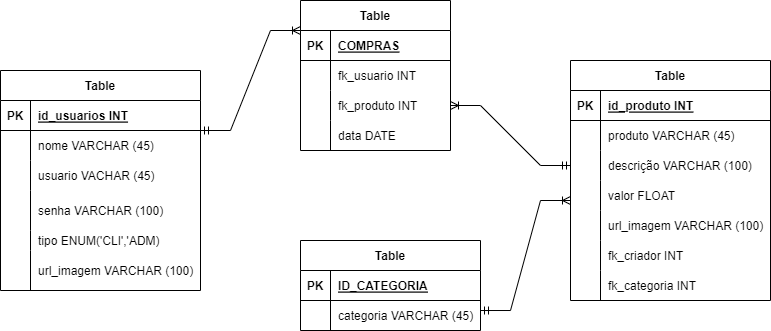

The diagram above was exported from draw.io. Its source (the exported page's mxGraphModel, read from the mxfile embedded in the PNG):
<mxGraphModel dx="868" dy="1594" grid="1" gridSize="10" guides="1" tooltips="1" connect="1" arrows="1" fold="1" page="1" pageScale="1" pageWidth="827" pageHeight="1169" math="0" shadow="0">
  <root>
    <mxCell id="0" />
    <mxCell id="1" parent="0" />
    <mxCell id="tJQiq3jtCAoAk1SGF2CS-1" value="Table" style="shape=table;startSize=30;container=1;collapsible=1;childLayout=tableLayout;fixedRows=1;rowLines=0;fontStyle=1;align=center;resizeLast=1;" vertex="1" parent="1">
      <mxGeometry x="30" y="-1080" width="200" height="220" as="geometry" />
    </mxCell>
    <mxCell id="tJQiq3jtCAoAk1SGF2CS-2" value="" style="shape=tableRow;horizontal=0;startSize=0;swimlaneHead=0;swimlaneBody=0;fillColor=none;collapsible=0;dropTarget=0;points=[[0,0.5],[1,0.5]];portConstraint=eastwest;top=0;left=0;right=0;bottom=1;" vertex="1" parent="tJQiq3jtCAoAk1SGF2CS-1">
      <mxGeometry y="30" width="200" height="30" as="geometry" />
    </mxCell>
    <mxCell id="tJQiq3jtCAoAk1SGF2CS-3" value="PK" style="shape=partialRectangle;connectable=0;fillColor=none;top=0;left=0;bottom=0;right=0;fontStyle=1;overflow=hidden;" vertex="1" parent="tJQiq3jtCAoAk1SGF2CS-2">
      <mxGeometry width="30" height="30" as="geometry">
        <mxRectangle width="30" height="30" as="alternateBounds" />
      </mxGeometry>
    </mxCell>
    <mxCell id="tJQiq3jtCAoAk1SGF2CS-4" value="id_usuarios INT" style="shape=partialRectangle;connectable=0;fillColor=none;top=0;left=0;bottom=0;right=0;align=left;spacingLeft=6;fontStyle=5;overflow=hidden;" vertex="1" parent="tJQiq3jtCAoAk1SGF2CS-2">
      <mxGeometry x="30" width="170" height="30" as="geometry">
        <mxRectangle width="170" height="30" as="alternateBounds" />
      </mxGeometry>
    </mxCell>
    <mxCell id="tJQiq3jtCAoAk1SGF2CS-5" value="" style="shape=tableRow;horizontal=0;startSize=0;swimlaneHead=0;swimlaneBody=0;fillColor=none;collapsible=0;dropTarget=0;points=[[0,0.5],[1,0.5]];portConstraint=eastwest;top=0;left=0;right=0;bottom=0;" vertex="1" parent="tJQiq3jtCAoAk1SGF2CS-1">
      <mxGeometry y="60" width="200" height="30" as="geometry" />
    </mxCell>
    <mxCell id="tJQiq3jtCAoAk1SGF2CS-6" value="" style="shape=partialRectangle;connectable=0;fillColor=none;top=0;left=0;bottom=0;right=0;editable=1;overflow=hidden;" vertex="1" parent="tJQiq3jtCAoAk1SGF2CS-5">
      <mxGeometry width="30" height="30" as="geometry">
        <mxRectangle width="30" height="30" as="alternateBounds" />
      </mxGeometry>
    </mxCell>
    <mxCell id="tJQiq3jtCAoAk1SGF2CS-7" value="nome VARCHAR (45)" style="shape=partialRectangle;connectable=0;fillColor=none;top=0;left=0;bottom=0;right=0;align=left;spacingLeft=6;overflow=hidden;" vertex="1" parent="tJQiq3jtCAoAk1SGF2CS-5">
      <mxGeometry x="30" width="170" height="30" as="geometry">
        <mxRectangle width="170" height="30" as="alternateBounds" />
      </mxGeometry>
    </mxCell>
    <mxCell id="tJQiq3jtCAoAk1SGF2CS-8" value="" style="shape=tableRow;horizontal=0;startSize=0;swimlaneHead=0;swimlaneBody=0;fillColor=none;collapsible=0;dropTarget=0;points=[[0,0.5],[1,0.5]];portConstraint=eastwest;top=0;left=0;right=0;bottom=0;" vertex="1" parent="tJQiq3jtCAoAk1SGF2CS-1">
      <mxGeometry y="90" width="200" height="30" as="geometry" />
    </mxCell>
    <mxCell id="tJQiq3jtCAoAk1SGF2CS-9" value="" style="shape=partialRectangle;connectable=0;fillColor=none;top=0;left=0;bottom=0;right=0;editable=1;overflow=hidden;" vertex="1" parent="tJQiq3jtCAoAk1SGF2CS-8">
      <mxGeometry width="30" height="30" as="geometry">
        <mxRectangle width="30" height="30" as="alternateBounds" />
      </mxGeometry>
    </mxCell>
    <mxCell id="tJQiq3jtCAoAk1SGF2CS-10" value="usuario VACHAR (45)" style="shape=partialRectangle;connectable=0;fillColor=none;top=0;left=0;bottom=0;right=0;align=left;spacingLeft=6;overflow=hidden;" vertex="1" parent="tJQiq3jtCAoAk1SGF2CS-8">
      <mxGeometry x="30" width="170" height="30" as="geometry">
        <mxRectangle width="170" height="30" as="alternateBounds" />
      </mxGeometry>
    </mxCell>
    <mxCell id="tJQiq3jtCAoAk1SGF2CS-11" value="" style="shape=tableRow;horizontal=0;startSize=0;swimlaneHead=0;swimlaneBody=0;fillColor=none;collapsible=0;dropTarget=0;points=[[0,0.5],[1,0.5]];portConstraint=eastwest;top=0;left=0;right=0;bottom=0;" vertex="1" parent="tJQiq3jtCAoAk1SGF2CS-1">
      <mxGeometry y="120" width="200" height="40" as="geometry" />
    </mxCell>
    <mxCell id="tJQiq3jtCAoAk1SGF2CS-12" value="" style="shape=partialRectangle;connectable=0;fillColor=none;top=0;left=0;bottom=0;right=0;editable=1;overflow=hidden;" vertex="1" parent="tJQiq3jtCAoAk1SGF2CS-11">
      <mxGeometry width="30" height="40" as="geometry">
        <mxRectangle width="30" height="40" as="alternateBounds" />
      </mxGeometry>
    </mxCell>
    <mxCell id="tJQiq3jtCAoAk1SGF2CS-13" value="senha VARCHAR (100)" style="shape=partialRectangle;connectable=0;fillColor=none;top=0;left=0;bottom=0;right=0;align=left;spacingLeft=6;overflow=hidden;" vertex="1" parent="tJQiq3jtCAoAk1SGF2CS-11">
      <mxGeometry x="30" width="170" height="40" as="geometry">
        <mxRectangle width="170" height="40" as="alternateBounds" />
      </mxGeometry>
    </mxCell>
    <mxCell id="tJQiq3jtCAoAk1SGF2CS-95" value="" style="shape=tableRow;horizontal=0;startSize=0;swimlaneHead=0;swimlaneBody=0;fillColor=none;collapsible=0;dropTarget=0;points=[[0,0.5],[1,0.5]];portConstraint=eastwest;top=0;left=0;right=0;bottom=0;" vertex="1" parent="tJQiq3jtCAoAk1SGF2CS-1">
      <mxGeometry y="160" width="200" height="20" as="geometry" />
    </mxCell>
    <mxCell id="tJQiq3jtCAoAk1SGF2CS-96" value="" style="shape=partialRectangle;connectable=0;fillColor=none;top=0;left=0;bottom=0;right=0;editable=1;overflow=hidden;" vertex="1" parent="tJQiq3jtCAoAk1SGF2CS-95">
      <mxGeometry width="30" height="20" as="geometry">
        <mxRectangle width="30" height="20" as="alternateBounds" />
      </mxGeometry>
    </mxCell>
    <mxCell id="tJQiq3jtCAoAk1SGF2CS-97" value="tipo ENUM('CLI','ADM)" style="shape=partialRectangle;connectable=0;fillColor=none;top=0;left=0;bottom=0;right=0;align=left;spacingLeft=6;overflow=hidden;" vertex="1" parent="tJQiq3jtCAoAk1SGF2CS-95">
      <mxGeometry x="30" width="170" height="20" as="geometry">
        <mxRectangle width="170" height="20" as="alternateBounds" />
      </mxGeometry>
    </mxCell>
    <mxCell id="tJQiq3jtCAoAk1SGF2CS-198" value="" style="shape=tableRow;horizontal=0;startSize=0;swimlaneHead=0;swimlaneBody=0;fillColor=none;collapsible=0;dropTarget=0;points=[[0,0.5],[1,0.5]];portConstraint=eastwest;top=0;left=0;right=0;bottom=0;" vertex="1" parent="tJQiq3jtCAoAk1SGF2CS-1">
      <mxGeometry y="180" width="200" height="40" as="geometry" />
    </mxCell>
    <mxCell id="tJQiq3jtCAoAk1SGF2CS-199" value="" style="shape=partialRectangle;connectable=0;fillColor=none;top=0;left=0;bottom=0;right=0;editable=1;overflow=hidden;" vertex="1" parent="tJQiq3jtCAoAk1SGF2CS-198">
      <mxGeometry width="30" height="40" as="geometry">
        <mxRectangle width="30" height="40" as="alternateBounds" />
      </mxGeometry>
    </mxCell>
    <mxCell id="tJQiq3jtCAoAk1SGF2CS-200" value="url_imagem VARCHAR (100)" style="shape=partialRectangle;connectable=0;fillColor=none;top=0;left=0;bottom=0;right=0;align=left;spacingLeft=6;overflow=hidden;" vertex="1" parent="tJQiq3jtCAoAk1SGF2CS-198">
      <mxGeometry x="30" width="170" height="40" as="geometry">
        <mxRectangle width="170" height="40" as="alternateBounds" />
      </mxGeometry>
    </mxCell>
    <mxCell id="tJQiq3jtCAoAk1SGF2CS-40" value="Table" style="shape=table;startSize=30;container=1;collapsible=1;childLayout=tableLayout;fixedRows=1;rowLines=0;fontStyle=1;align=center;resizeLast=1;" vertex="1" parent="1">
      <mxGeometry x="330" y="-1150" width="150" height="150" as="geometry" />
    </mxCell>
    <mxCell id="tJQiq3jtCAoAk1SGF2CS-41" value="" style="shape=tableRow;horizontal=0;startSize=0;swimlaneHead=0;swimlaneBody=0;fillColor=none;collapsible=0;dropTarget=0;points=[[0,0.5],[1,0.5]];portConstraint=eastwest;top=0;left=0;right=0;bottom=1;" vertex="1" parent="tJQiq3jtCAoAk1SGF2CS-40">
      <mxGeometry y="30" width="150" height="30" as="geometry" />
    </mxCell>
    <mxCell id="tJQiq3jtCAoAk1SGF2CS-42" value="PK" style="shape=partialRectangle;connectable=0;fillColor=none;top=0;left=0;bottom=0;right=0;fontStyle=1;overflow=hidden;" vertex="1" parent="tJQiq3jtCAoAk1SGF2CS-41">
      <mxGeometry width="30" height="30" as="geometry">
        <mxRectangle width="30" height="30" as="alternateBounds" />
      </mxGeometry>
    </mxCell>
    <mxCell id="tJQiq3jtCAoAk1SGF2CS-43" value="COMPRAS" style="shape=partialRectangle;connectable=0;fillColor=none;top=0;left=0;bottom=0;right=0;align=left;spacingLeft=6;fontStyle=5;overflow=hidden;" vertex="1" parent="tJQiq3jtCAoAk1SGF2CS-41">
      <mxGeometry x="30" width="120" height="30" as="geometry">
        <mxRectangle width="120" height="30" as="alternateBounds" />
      </mxGeometry>
    </mxCell>
    <mxCell id="tJQiq3jtCAoAk1SGF2CS-44" value="" style="shape=tableRow;horizontal=0;startSize=0;swimlaneHead=0;swimlaneBody=0;fillColor=none;collapsible=0;dropTarget=0;points=[[0,0.5],[1,0.5]];portConstraint=eastwest;top=0;left=0;right=0;bottom=0;" vertex="1" parent="tJQiq3jtCAoAk1SGF2CS-40">
      <mxGeometry y="60" width="150" height="30" as="geometry" />
    </mxCell>
    <mxCell id="tJQiq3jtCAoAk1SGF2CS-45" value="" style="shape=partialRectangle;connectable=0;fillColor=none;top=0;left=0;bottom=0;right=0;editable=1;overflow=hidden;" vertex="1" parent="tJQiq3jtCAoAk1SGF2CS-44">
      <mxGeometry width="30" height="30" as="geometry">
        <mxRectangle width="30" height="30" as="alternateBounds" />
      </mxGeometry>
    </mxCell>
    <mxCell id="tJQiq3jtCAoAk1SGF2CS-46" value="fk_usuario INT" style="shape=partialRectangle;connectable=0;fillColor=none;top=0;left=0;bottom=0;right=0;align=left;spacingLeft=6;overflow=hidden;" vertex="1" parent="tJQiq3jtCAoAk1SGF2CS-44">
      <mxGeometry x="30" width="120" height="30" as="geometry">
        <mxRectangle width="120" height="30" as="alternateBounds" />
      </mxGeometry>
    </mxCell>
    <mxCell id="tJQiq3jtCAoAk1SGF2CS-47" value="" style="shape=tableRow;horizontal=0;startSize=0;swimlaneHead=0;swimlaneBody=0;fillColor=none;collapsible=0;dropTarget=0;points=[[0,0.5],[1,0.5]];portConstraint=eastwest;top=0;left=0;right=0;bottom=0;" vertex="1" parent="tJQiq3jtCAoAk1SGF2CS-40">
      <mxGeometry y="90" width="150" height="30" as="geometry" />
    </mxCell>
    <mxCell id="tJQiq3jtCAoAk1SGF2CS-48" value="" style="shape=partialRectangle;connectable=0;fillColor=none;top=0;left=0;bottom=0;right=0;editable=1;overflow=hidden;" vertex="1" parent="tJQiq3jtCAoAk1SGF2CS-47">
      <mxGeometry width="30" height="30" as="geometry">
        <mxRectangle width="30" height="30" as="alternateBounds" />
      </mxGeometry>
    </mxCell>
    <mxCell id="tJQiq3jtCAoAk1SGF2CS-49" value="fk_produto INT" style="shape=partialRectangle;connectable=0;fillColor=none;top=0;left=0;bottom=0;right=0;align=left;spacingLeft=6;overflow=hidden;" vertex="1" parent="tJQiq3jtCAoAk1SGF2CS-47">
      <mxGeometry x="30" width="120" height="30" as="geometry">
        <mxRectangle width="120" height="30" as="alternateBounds" />
      </mxGeometry>
    </mxCell>
    <mxCell id="tJQiq3jtCAoAk1SGF2CS-50" value="" style="shape=tableRow;horizontal=0;startSize=0;swimlaneHead=0;swimlaneBody=0;fillColor=none;collapsible=0;dropTarget=0;points=[[0,0.5],[1,0.5]];portConstraint=eastwest;top=0;left=0;right=0;bottom=0;" vertex="1" parent="tJQiq3jtCAoAk1SGF2CS-40">
      <mxGeometry y="120" width="150" height="30" as="geometry" />
    </mxCell>
    <mxCell id="tJQiq3jtCAoAk1SGF2CS-51" value="" style="shape=partialRectangle;connectable=0;fillColor=none;top=0;left=0;bottom=0;right=0;editable=1;overflow=hidden;" vertex="1" parent="tJQiq3jtCAoAk1SGF2CS-50">
      <mxGeometry width="30" height="30" as="geometry">
        <mxRectangle width="30" height="30" as="alternateBounds" />
      </mxGeometry>
    </mxCell>
    <mxCell id="tJQiq3jtCAoAk1SGF2CS-52" value="data DATE" style="shape=partialRectangle;connectable=0;fillColor=none;top=0;left=0;bottom=0;right=0;align=left;spacingLeft=6;overflow=hidden;" vertex="1" parent="tJQiq3jtCAoAk1SGF2CS-50">
      <mxGeometry x="30" width="120" height="30" as="geometry">
        <mxRectangle width="120" height="30" as="alternateBounds" />
      </mxGeometry>
    </mxCell>
    <mxCell id="tJQiq3jtCAoAk1SGF2CS-201" value="" style="edgeStyle=entityRelationEdgeStyle;fontSize=12;html=1;endArrow=ERoneToMany;startArrow=ERmandOne;rounded=0;" edge="1" parent="1">
      <mxGeometry width="100" height="100" relative="1" as="geometry">
        <mxPoint x="230" y="-1020" as="sourcePoint" />
        <mxPoint x="330" y="-1120" as="targetPoint" />
      </mxGeometry>
    </mxCell>
    <mxCell id="tJQiq3jtCAoAk1SGF2CS-202" value="Table" style="shape=table;startSize=30;container=1;collapsible=1;childLayout=tableLayout;fixedRows=1;rowLines=0;fontStyle=1;align=center;resizeLast=1;" vertex="1" parent="1">
      <mxGeometry x="600" y="-1090" width="200" height="240" as="geometry" />
    </mxCell>
    <mxCell id="tJQiq3jtCAoAk1SGF2CS-203" value="" style="shape=tableRow;horizontal=0;startSize=0;swimlaneHead=0;swimlaneBody=0;fillColor=none;collapsible=0;dropTarget=0;points=[[0,0.5],[1,0.5]];portConstraint=eastwest;top=0;left=0;right=0;bottom=1;" vertex="1" parent="tJQiq3jtCAoAk1SGF2CS-202">
      <mxGeometry y="30" width="200" height="30" as="geometry" />
    </mxCell>
    <mxCell id="tJQiq3jtCAoAk1SGF2CS-204" value="PK" style="shape=partialRectangle;connectable=0;fillColor=none;top=0;left=0;bottom=0;right=0;fontStyle=1;overflow=hidden;" vertex="1" parent="tJQiq3jtCAoAk1SGF2CS-203">
      <mxGeometry width="30" height="30" as="geometry">
        <mxRectangle width="30" height="30" as="alternateBounds" />
      </mxGeometry>
    </mxCell>
    <mxCell id="tJQiq3jtCAoAk1SGF2CS-205" value="id_produto INT" style="shape=partialRectangle;connectable=0;fillColor=none;top=0;left=0;bottom=0;right=0;align=left;spacingLeft=6;fontStyle=5;overflow=hidden;" vertex="1" parent="tJQiq3jtCAoAk1SGF2CS-203">
      <mxGeometry x="30" width="170" height="30" as="geometry">
        <mxRectangle width="170" height="30" as="alternateBounds" />
      </mxGeometry>
    </mxCell>
    <mxCell id="tJQiq3jtCAoAk1SGF2CS-206" value="" style="shape=tableRow;horizontal=0;startSize=0;swimlaneHead=0;swimlaneBody=0;fillColor=none;collapsible=0;dropTarget=0;points=[[0,0.5],[1,0.5]];portConstraint=eastwest;top=0;left=0;right=0;bottom=0;" vertex="1" parent="tJQiq3jtCAoAk1SGF2CS-202">
      <mxGeometry y="60" width="200" height="30" as="geometry" />
    </mxCell>
    <mxCell id="tJQiq3jtCAoAk1SGF2CS-207" value="" style="shape=partialRectangle;connectable=0;fillColor=none;top=0;left=0;bottom=0;right=0;editable=1;overflow=hidden;" vertex="1" parent="tJQiq3jtCAoAk1SGF2CS-206">
      <mxGeometry width="30" height="30" as="geometry">
        <mxRectangle width="30" height="30" as="alternateBounds" />
      </mxGeometry>
    </mxCell>
    <mxCell id="tJQiq3jtCAoAk1SGF2CS-208" value="produto VARCHAR (45)" style="shape=partialRectangle;connectable=0;fillColor=none;top=0;left=0;bottom=0;right=0;align=left;spacingLeft=6;overflow=hidden;" vertex="1" parent="tJQiq3jtCAoAk1SGF2CS-206">
      <mxGeometry x="30" width="170" height="30" as="geometry">
        <mxRectangle width="170" height="30" as="alternateBounds" />
      </mxGeometry>
    </mxCell>
    <mxCell id="tJQiq3jtCAoAk1SGF2CS-209" value="" style="shape=tableRow;horizontal=0;startSize=0;swimlaneHead=0;swimlaneBody=0;fillColor=none;collapsible=0;dropTarget=0;points=[[0,0.5],[1,0.5]];portConstraint=eastwest;top=0;left=0;right=0;bottom=0;" vertex="1" parent="tJQiq3jtCAoAk1SGF2CS-202">
      <mxGeometry y="90" width="200" height="30" as="geometry" />
    </mxCell>
    <mxCell id="tJQiq3jtCAoAk1SGF2CS-210" value="" style="shape=partialRectangle;connectable=0;fillColor=none;top=0;left=0;bottom=0;right=0;editable=1;overflow=hidden;" vertex="1" parent="tJQiq3jtCAoAk1SGF2CS-209">
      <mxGeometry width="30" height="30" as="geometry">
        <mxRectangle width="30" height="30" as="alternateBounds" />
      </mxGeometry>
    </mxCell>
    <mxCell id="tJQiq3jtCAoAk1SGF2CS-211" value="descrição VARCHAR (100)" style="shape=partialRectangle;connectable=0;fillColor=none;top=0;left=0;bottom=0;right=0;align=left;spacingLeft=6;overflow=hidden;" vertex="1" parent="tJQiq3jtCAoAk1SGF2CS-209">
      <mxGeometry x="30" width="170" height="30" as="geometry">
        <mxRectangle width="170" height="30" as="alternateBounds" />
      </mxGeometry>
    </mxCell>
    <mxCell id="tJQiq3jtCAoAk1SGF2CS-212" value="" style="shape=tableRow;horizontal=0;startSize=0;swimlaneHead=0;swimlaneBody=0;fillColor=none;collapsible=0;dropTarget=0;points=[[0,0.5],[1,0.5]];portConstraint=eastwest;top=0;left=0;right=0;bottom=0;" vertex="1" parent="tJQiq3jtCAoAk1SGF2CS-202">
      <mxGeometry y="120" width="200" height="30" as="geometry" />
    </mxCell>
    <mxCell id="tJQiq3jtCAoAk1SGF2CS-213" value="" style="shape=partialRectangle;connectable=0;fillColor=none;top=0;left=0;bottom=0;right=0;editable=1;overflow=hidden;" vertex="1" parent="tJQiq3jtCAoAk1SGF2CS-212">
      <mxGeometry width="30" height="30" as="geometry">
        <mxRectangle width="30" height="30" as="alternateBounds" />
      </mxGeometry>
    </mxCell>
    <mxCell id="tJQiq3jtCAoAk1SGF2CS-214" value="valor FLOAT" style="shape=partialRectangle;connectable=0;fillColor=none;top=0;left=0;bottom=0;right=0;align=left;spacingLeft=6;overflow=hidden;" vertex="1" parent="tJQiq3jtCAoAk1SGF2CS-212">
      <mxGeometry x="30" width="170" height="30" as="geometry">
        <mxRectangle width="170" height="30" as="alternateBounds" />
      </mxGeometry>
    </mxCell>
    <mxCell id="tJQiq3jtCAoAk1SGF2CS-229" value="" style="shape=tableRow;horizontal=0;startSize=0;swimlaneHead=0;swimlaneBody=0;fillColor=none;collapsible=0;dropTarget=0;points=[[0,0.5],[1,0.5]];portConstraint=eastwest;top=0;left=0;right=0;bottom=0;" vertex="1" parent="tJQiq3jtCAoAk1SGF2CS-202">
      <mxGeometry y="150" width="200" height="30" as="geometry" />
    </mxCell>
    <mxCell id="tJQiq3jtCAoAk1SGF2CS-230" value="" style="shape=partialRectangle;connectable=0;fillColor=none;top=0;left=0;bottom=0;right=0;editable=1;overflow=hidden;" vertex="1" parent="tJQiq3jtCAoAk1SGF2CS-229">
      <mxGeometry width="30" height="30" as="geometry">
        <mxRectangle width="30" height="30" as="alternateBounds" />
      </mxGeometry>
    </mxCell>
    <mxCell id="tJQiq3jtCAoAk1SGF2CS-231" value="url_imagem VARCHAR (100)" style="shape=partialRectangle;connectable=0;fillColor=none;top=0;left=0;bottom=0;right=0;align=left;spacingLeft=6;overflow=hidden;" vertex="1" parent="tJQiq3jtCAoAk1SGF2CS-229">
      <mxGeometry x="30" width="170" height="30" as="geometry">
        <mxRectangle width="170" height="30" as="alternateBounds" />
      </mxGeometry>
    </mxCell>
    <mxCell id="tJQiq3jtCAoAk1SGF2CS-232" value="" style="shape=tableRow;horizontal=0;startSize=0;swimlaneHead=0;swimlaneBody=0;fillColor=none;collapsible=0;dropTarget=0;points=[[0,0.5],[1,0.5]];portConstraint=eastwest;top=0;left=0;right=0;bottom=0;" vertex="1" parent="tJQiq3jtCAoAk1SGF2CS-202">
      <mxGeometry y="180" width="200" height="30" as="geometry" />
    </mxCell>
    <mxCell id="tJQiq3jtCAoAk1SGF2CS-233" value="" style="shape=partialRectangle;connectable=0;fillColor=none;top=0;left=0;bottom=0;right=0;editable=1;overflow=hidden;" vertex="1" parent="tJQiq3jtCAoAk1SGF2CS-232">
      <mxGeometry width="30" height="30" as="geometry">
        <mxRectangle width="30" height="30" as="alternateBounds" />
      </mxGeometry>
    </mxCell>
    <mxCell id="tJQiq3jtCAoAk1SGF2CS-234" value="fk_criador INT" style="shape=partialRectangle;connectable=0;fillColor=none;top=0;left=0;bottom=0;right=0;align=left;spacingLeft=6;overflow=hidden;" vertex="1" parent="tJQiq3jtCAoAk1SGF2CS-232">
      <mxGeometry x="30" width="170" height="30" as="geometry">
        <mxRectangle width="170" height="30" as="alternateBounds" />
      </mxGeometry>
    </mxCell>
    <mxCell id="tJQiq3jtCAoAk1SGF2CS-235" value="" style="shape=tableRow;horizontal=0;startSize=0;swimlaneHead=0;swimlaneBody=0;fillColor=none;collapsible=0;dropTarget=0;points=[[0,0.5],[1,0.5]];portConstraint=eastwest;top=0;left=0;right=0;bottom=0;" vertex="1" parent="tJQiq3jtCAoAk1SGF2CS-202">
      <mxGeometry y="210" width="200" height="30" as="geometry" />
    </mxCell>
    <mxCell id="tJQiq3jtCAoAk1SGF2CS-236" value="" style="shape=partialRectangle;connectable=0;fillColor=none;top=0;left=0;bottom=0;right=0;editable=1;overflow=hidden;" vertex="1" parent="tJQiq3jtCAoAk1SGF2CS-235">
      <mxGeometry width="30" height="30" as="geometry">
        <mxRectangle width="30" height="30" as="alternateBounds" />
      </mxGeometry>
    </mxCell>
    <mxCell id="tJQiq3jtCAoAk1SGF2CS-237" value="fk_categoria INT" style="shape=partialRectangle;connectable=0;fillColor=none;top=0;left=0;bottom=0;right=0;align=left;spacingLeft=6;overflow=hidden;" vertex="1" parent="tJQiq3jtCAoAk1SGF2CS-235">
      <mxGeometry x="30" width="170" height="30" as="geometry">
        <mxRectangle width="170" height="30" as="alternateBounds" />
      </mxGeometry>
    </mxCell>
    <mxCell id="tJQiq3jtCAoAk1SGF2CS-215" value="" style="edgeStyle=entityRelationEdgeStyle;fontSize=12;html=1;endArrow=ERoneToMany;startArrow=ERmandOne;rounded=0;exitX=0;exitY=0.5;exitDx=0;exitDy=0;" edge="1" parent="1" source="tJQiq3jtCAoAk1SGF2CS-209" target="tJQiq3jtCAoAk1SGF2CS-47">
      <mxGeometry width="100" height="100" relative="1" as="geometry">
        <mxPoint x="490" y="-990" as="sourcePoint" />
        <mxPoint x="590" y="-1090" as="targetPoint" />
      </mxGeometry>
    </mxCell>
    <mxCell id="tJQiq3jtCAoAk1SGF2CS-251" value="Table" style="shape=table;startSize=30;container=1;collapsible=1;childLayout=tableLayout;fixedRows=1;rowLines=0;fontStyle=1;align=center;resizeLast=1;" vertex="1" parent="1">
      <mxGeometry x="330" y="-910" width="180" height="90" as="geometry" />
    </mxCell>
    <mxCell id="tJQiq3jtCAoAk1SGF2CS-252" value="" style="shape=tableRow;horizontal=0;startSize=0;swimlaneHead=0;swimlaneBody=0;fillColor=none;collapsible=0;dropTarget=0;points=[[0,0.5],[1,0.5]];portConstraint=eastwest;top=0;left=0;right=0;bottom=1;" vertex="1" parent="tJQiq3jtCAoAk1SGF2CS-251">
      <mxGeometry y="30" width="180" height="30" as="geometry" />
    </mxCell>
    <mxCell id="tJQiq3jtCAoAk1SGF2CS-253" value="PK" style="shape=partialRectangle;connectable=0;fillColor=none;top=0;left=0;bottom=0;right=0;fontStyle=1;overflow=hidden;" vertex="1" parent="tJQiq3jtCAoAk1SGF2CS-252">
      <mxGeometry width="30" height="30" as="geometry">
        <mxRectangle width="30" height="30" as="alternateBounds" />
      </mxGeometry>
    </mxCell>
    <mxCell id="tJQiq3jtCAoAk1SGF2CS-254" value="ID_CATEGORIA" style="shape=partialRectangle;connectable=0;fillColor=none;top=0;left=0;bottom=0;right=0;align=left;spacingLeft=6;fontStyle=5;overflow=hidden;" vertex="1" parent="tJQiq3jtCAoAk1SGF2CS-252">
      <mxGeometry x="30" width="150" height="30" as="geometry">
        <mxRectangle width="150" height="30" as="alternateBounds" />
      </mxGeometry>
    </mxCell>
    <mxCell id="tJQiq3jtCAoAk1SGF2CS-255" value="" style="shape=tableRow;horizontal=0;startSize=0;swimlaneHead=0;swimlaneBody=0;fillColor=none;collapsible=0;dropTarget=0;points=[[0,0.5],[1,0.5]];portConstraint=eastwest;top=0;left=0;right=0;bottom=0;" vertex="1" parent="tJQiq3jtCAoAk1SGF2CS-251">
      <mxGeometry y="60" width="180" height="30" as="geometry" />
    </mxCell>
    <mxCell id="tJQiq3jtCAoAk1SGF2CS-256" value="" style="shape=partialRectangle;connectable=0;fillColor=none;top=0;left=0;bottom=0;right=0;editable=1;overflow=hidden;" vertex="1" parent="tJQiq3jtCAoAk1SGF2CS-255">
      <mxGeometry width="30" height="30" as="geometry">
        <mxRectangle width="30" height="30" as="alternateBounds" />
      </mxGeometry>
    </mxCell>
    <mxCell id="tJQiq3jtCAoAk1SGF2CS-257" value="categoria VARCHAR (45)" style="shape=partialRectangle;connectable=0;fillColor=none;top=0;left=0;bottom=0;right=0;align=left;spacingLeft=6;overflow=hidden;" vertex="1" parent="tJQiq3jtCAoAk1SGF2CS-255">
      <mxGeometry x="30" width="150" height="30" as="geometry">
        <mxRectangle width="150" height="30" as="alternateBounds" />
      </mxGeometry>
    </mxCell>
    <mxCell id="tJQiq3jtCAoAk1SGF2CS-264" value="" style="edgeStyle=entityRelationEdgeStyle;fontSize=12;html=1;endArrow=ERoneToMany;startArrow=ERmandOne;rounded=0;exitX=1;exitY=0.667;exitDx=0;exitDy=0;exitPerimeter=0;" edge="1" parent="1">
      <mxGeometry width="100" height="100" relative="1" as="geometry">
        <mxPoint x="510" y="-839.99" as="sourcePoint" />
        <mxPoint x="600" y="-950" as="targetPoint" />
      </mxGeometry>
    </mxCell>
  </root>
</mxGraphModel>